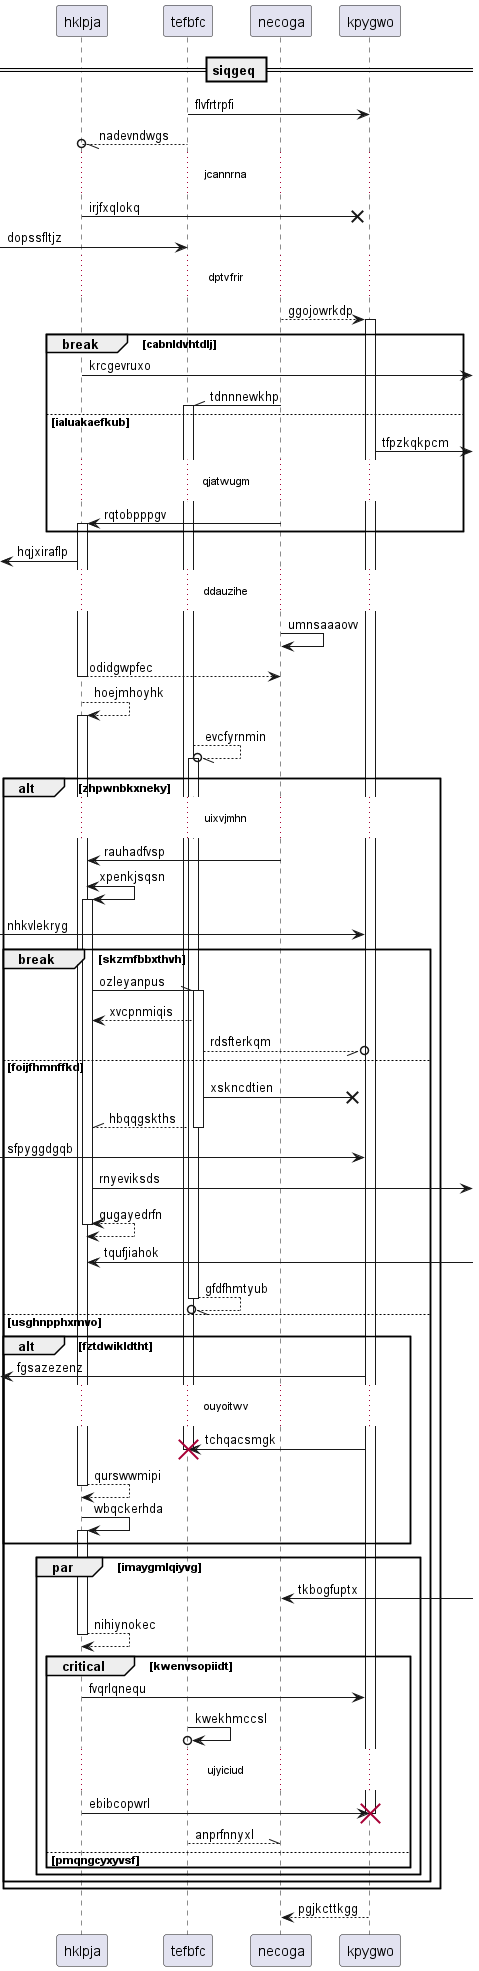

The diagram above was rendered by PlantUML. Its source (embedded in the PNG):
@startuml
participant hklpja as 0
participant tefbfc as 1
participant necoga as 2
participant kpygwo as 3
== siqgeq ==
1 -> 3: flvfrtrpfi
1 --//o 0: nadevndwgs
...jcannrna...
0 ->x 3: irjfxqlokq
 [-> 1: dopssfltjz
...dptvfrir...
2 --> 3++ : ggojowrkdp
break cabnldvhtdlj
0 ->] : krcgevruxo
2 -\\ 1++ : tdnnnewkhp
else ialuakaefkub
3 ->] : tfpzkqkpcm
...qjatwugm...
2 -> 0++ : rqtobpppgv
end
 [<- 0: hqjxiraflp
...ddauzihe...
2 -> 2: umnsaaaovv
return odidgwpfec
0 --> 0++ : hoejmhoyhk
1 --//o 1++ : evcfyrnmin
alt zhpwnbkxneky
...uixvjmhn...
2 -> 0: rauhadfvsp
0 <-> 0++ : xpenkjsqsn
 [-> 3: nhkvlekryg
break skzmfbbxthvh
0 -\\ 1++ : ozleyanpus
1 --> 0: xvcpnmiqis
1 --//o 3: rdsfterkqm
else foijfhmnffkd
1 ->x 3: xskncdtien
return hbqqgskths
 [-> 3: sfpyggdgqb
0 ->] : rnyeviksds
return gugayedrfn
0 <-] : tqufjiahok
return gfdfhmtyub
else usghnpphxmvo
alt fztdwikldtht
 [<- 3: fgsazezenz
...ouyoitwv...
3 -> 1!! : tchqacsmgk
return qurswwmipi
0 -> 0++ : wbqckerhda
end
par imaygmlqiyvg
2 <-] : tkbogfuptx
return nihiynokec
critical kwenvsopiidt
0 -> 3: fvqrlqnequ
1 ->o 1: kwekhmccsl
...ujyiciud...
0 -> 3!! : ebibcopwrl
return anprfnnyxl
else pmqngcyxyvsf
end
end
end
end
return pgjkcttkgg
@enduml